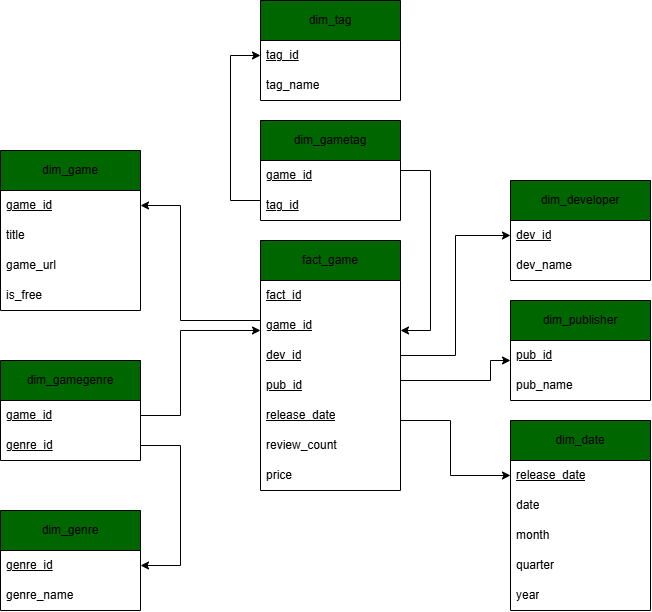

The diagram above was exported from draw.io. Its source (the exported page's mxGraphModel, read from the mxfile embedded in the PNG):
<mxGraphModel dx="1387" dy="1912" grid="1" gridSize="10" guides="1" tooltips="1" connect="1" arrows="1" fold="1" page="1" pageScale="1" pageWidth="827" pageHeight="1169" background="light-dark(#ffffff, #121212)" math="0" shadow="0">
  <root>
    <mxCell id="0" />
    <mxCell id="1" parent="0" />
    <mxCell id="ixCHecyKWtBfgKScr1gi-31" parent="1" style="swimlane;fontStyle=0;childLayout=stackLayout;horizontal=1;startSize=40;horizontalStack=0;resizeParent=1;resizeParentMax=0;resizeLast=0;collapsible=1;marginBottom=0;whiteSpace=wrap;html=1;fillColor=light-dark(#006600,#006600);fontColor=default;" value="dim_game" vertex="1">
      <mxGeometry height="160" width="140" x="120" y="110" as="geometry" />
    </mxCell>
    <mxCell id="ixCHecyKWtBfgKScr1gi-32" parent="ixCHecyKWtBfgKScr1gi-31" style="text;strokeColor=none;fillColor=none;align=left;verticalAlign=middle;spacingLeft=4;spacingRight=4;overflow=hidden;points=[[0,0.5],[1,0.5]];portConstraint=eastwest;rotatable=0;whiteSpace=wrap;html=1;fontStyle=4" value="&lt;span&gt;game_id&lt;/span&gt;" vertex="1">
      <mxGeometry height="30" width="140" y="40" as="geometry" />
    </mxCell>
    <mxCell id="ixCHecyKWtBfgKScr1gi-41" parent="ixCHecyKWtBfgKScr1gi-31" style="text;strokeColor=none;fillColor=none;align=left;verticalAlign=middle;spacingLeft=4;spacingRight=4;overflow=hidden;points=[[0,0.5],[1,0.5]];portConstraint=eastwest;rotatable=0;whiteSpace=wrap;html=1;fontStyle=0" value="&lt;span&gt;title&lt;/span&gt;" vertex="1">
      <mxGeometry height="30" width="140" y="70" as="geometry" />
    </mxCell>
    <mxCell id="ixCHecyKWtBfgKScr1gi-45" parent="ixCHecyKWtBfgKScr1gi-31" style="text;strokeColor=none;fillColor=none;align=left;verticalAlign=middle;spacingLeft=4;spacingRight=4;overflow=hidden;points=[[0,0.5],[1,0.5]];portConstraint=eastwest;rotatable=0;whiteSpace=wrap;html=1;fontStyle=0" value="&lt;span&gt;game_url&lt;/span&gt;" vertex="1">
      <mxGeometry height="30" width="140" y="100" as="geometry" />
    </mxCell>
    <mxCell id="ixCHecyKWtBfgKScr1gi-46" parent="ixCHecyKWtBfgKScr1gi-31" style="text;strokeColor=none;fillColor=none;align=left;verticalAlign=middle;spacingLeft=4;spacingRight=4;overflow=hidden;points=[[0,0.5],[1,0.5]];portConstraint=eastwest;rotatable=0;whiteSpace=wrap;html=1;fontStyle=0" value="&lt;span&gt;is_free&lt;/span&gt;" vertex="1">
      <mxGeometry height="30" width="140" y="130" as="geometry" />
    </mxCell>
    <mxCell id="ixCHecyKWtBfgKScr1gi-42" parent="1" style="swimlane;fontStyle=0;childLayout=stackLayout;horizontal=1;startSize=40;horizontalStack=0;resizeParent=1;resizeParentMax=0;resizeLast=0;collapsible=1;marginBottom=0;whiteSpace=wrap;html=1;fillColor=light-dark(#006600,#006600);fontColor=default;" value="fact_game" vertex="1">
      <mxGeometry height="250" width="140" x="380" y="200" as="geometry" />
    </mxCell>
    <mxCell id="ixCHecyKWtBfgKScr1gi-103" parent="ixCHecyKWtBfgKScr1gi-42" style="text;strokeColor=none;fillColor=none;align=left;verticalAlign=middle;spacingLeft=4;spacingRight=4;overflow=hidden;points=[[0,0.5],[1,0.5]];portConstraint=eastwest;rotatable=0;whiteSpace=wrap;html=1;fontStyle=4" value="&lt;span&gt;fact_id&lt;/span&gt;" vertex="1">
      <mxGeometry height="30" width="140" y="40" as="geometry" />
    </mxCell>
    <mxCell id="ixCHecyKWtBfgKScr1gi-43" parent="ixCHecyKWtBfgKScr1gi-42" style="text;strokeColor=none;fillColor=none;align=left;verticalAlign=middle;spacingLeft=4;spacingRight=4;overflow=hidden;points=[[0,0.5],[1,0.5]];portConstraint=eastwest;rotatable=0;whiteSpace=wrap;html=1;fontStyle=4" value="&lt;span&gt;game_id&lt;/span&gt;" vertex="1">
      <mxGeometry height="30" width="140" y="70" as="geometry" />
    </mxCell>
    <mxCell id="ixCHecyKWtBfgKScr1gi-44" parent="ixCHecyKWtBfgKScr1gi-42" style="text;strokeColor=none;fillColor=none;align=left;verticalAlign=middle;spacingLeft=4;spacingRight=4;overflow=hidden;points=[[0,0.5],[1,0.5]];portConstraint=eastwest;rotatable=0;whiteSpace=wrap;html=1;fontStyle=4" value="&lt;span&gt;dev_id&lt;/span&gt;" vertex="1">
      <mxGeometry height="30" width="140" y="100" as="geometry" />
    </mxCell>
    <mxCell id="ixCHecyKWtBfgKScr1gi-76" parent="ixCHecyKWtBfgKScr1gi-42" style="text;strokeColor=none;fillColor=none;align=left;verticalAlign=middle;spacingLeft=4;spacingRight=4;overflow=hidden;points=[[0,0.5],[1,0.5]];portConstraint=eastwest;rotatable=0;whiteSpace=wrap;html=1;fontStyle=4" value="&lt;span&gt;pub_id&lt;/span&gt;" vertex="1">
      <mxGeometry height="30" width="140" y="130" as="geometry" />
    </mxCell>
    <mxCell id="ixCHecyKWtBfgKScr1gi-90" parent="ixCHecyKWtBfgKScr1gi-42" style="text;strokeColor=none;fillColor=none;align=left;verticalAlign=middle;spacingLeft=4;spacingRight=4;overflow=hidden;points=[[0,0.5],[1,0.5]];portConstraint=eastwest;rotatable=0;whiteSpace=wrap;html=1;fontStyle=4" value="release_date" vertex="1">
      <mxGeometry height="30" width="140" y="160" as="geometry" />
    </mxCell>
    <mxCell id="ixCHecyKWtBfgKScr1gi-97" parent="ixCHecyKWtBfgKScr1gi-42" style="text;strokeColor=none;fillColor=none;align=left;verticalAlign=middle;spacingLeft=4;spacingRight=4;overflow=hidden;points=[[0,0.5],[1,0.5]];portConstraint=eastwest;rotatable=0;whiteSpace=wrap;html=1;fontStyle=0" value="review_count" vertex="1">
      <mxGeometry height="30" width="140" y="190" as="geometry" />
    </mxCell>
    <mxCell id="ixCHecyKWtBfgKScr1gi-99" parent="ixCHecyKWtBfgKScr1gi-42" style="text;strokeColor=none;fillColor=none;align=left;verticalAlign=middle;spacingLeft=4;spacingRight=4;overflow=hidden;points=[[0,0.5],[1,0.5]];portConstraint=eastwest;rotatable=0;whiteSpace=wrap;html=1;fontStyle=0" value="price" vertex="1">
      <mxGeometry height="30" width="140" y="220" as="geometry" />
    </mxCell>
    <mxCell id="ixCHecyKWtBfgKScr1gi-47" parent="1" style="swimlane;fontStyle=0;childLayout=stackLayout;horizontal=1;startSize=40;horizontalStack=0;resizeParent=1;resizeParentMax=0;resizeLast=0;collapsible=1;marginBottom=0;whiteSpace=wrap;html=1;fillColor=light-dark(#006600,#006600);fontColor=default;" value="dim_developer" vertex="1">
      <mxGeometry height="100" width="140" x="630" y="140" as="geometry" />
    </mxCell>
    <mxCell id="ixCHecyKWtBfgKScr1gi-48" parent="ixCHecyKWtBfgKScr1gi-47" style="text;strokeColor=none;fillColor=none;align=left;verticalAlign=middle;spacingLeft=4;spacingRight=4;overflow=hidden;points=[[0,0.5],[1,0.5]];portConstraint=eastwest;rotatable=0;whiteSpace=wrap;html=1;fontStyle=4" value="&lt;span&gt;dev_id&lt;/span&gt;" vertex="1">
      <mxGeometry height="30" width="140" y="40" as="geometry" />
    </mxCell>
    <mxCell id="ixCHecyKWtBfgKScr1gi-49" parent="ixCHecyKWtBfgKScr1gi-47" style="text;strokeColor=none;fillColor=none;align=left;verticalAlign=middle;spacingLeft=4;spacingRight=4;overflow=hidden;points=[[0,0.5],[1,0.5]];portConstraint=eastwest;rotatable=0;whiteSpace=wrap;html=1;fontStyle=0" value="&lt;span&gt;dev_name&lt;/span&gt;" vertex="1">
      <mxGeometry height="30" width="140" y="70" as="geometry" />
    </mxCell>
    <mxCell id="ixCHecyKWtBfgKScr1gi-52" parent="1" style="swimlane;fontStyle=0;childLayout=stackLayout;horizontal=1;startSize=40;horizontalStack=0;resizeParent=1;resizeParentMax=0;resizeLast=0;collapsible=1;marginBottom=0;whiteSpace=wrap;html=1;fillColor=light-dark(#006600,#006600);fontColor=default;" value="dim_publisher" vertex="1">
      <mxGeometry height="100" width="140" x="630" y="260" as="geometry" />
    </mxCell>
    <mxCell id="ixCHecyKWtBfgKScr1gi-53" parent="ixCHecyKWtBfgKScr1gi-52" style="text;strokeColor=none;fillColor=none;align=left;verticalAlign=middle;spacingLeft=4;spacingRight=4;overflow=hidden;points=[[0,0.5],[1,0.5]];portConstraint=eastwest;rotatable=0;whiteSpace=wrap;html=1;fontStyle=4" value="&lt;span&gt;pub_id&lt;/span&gt;" vertex="1">
      <mxGeometry height="30" width="140" y="40" as="geometry" />
    </mxCell>
    <mxCell id="ixCHecyKWtBfgKScr1gi-54" parent="ixCHecyKWtBfgKScr1gi-52" style="text;strokeColor=none;fillColor=none;align=left;verticalAlign=middle;spacingLeft=4;spacingRight=4;overflow=hidden;points=[[0,0.5],[1,0.5]];portConstraint=eastwest;rotatable=0;whiteSpace=wrap;html=1;fontStyle=0" value="&lt;span&gt;pub_name&lt;/span&gt;" vertex="1">
      <mxGeometry height="30" width="140" y="70" as="geometry" />
    </mxCell>
    <mxCell id="ixCHecyKWtBfgKScr1gi-55" parent="1" style="swimlane;fontStyle=0;childLayout=stackLayout;horizontal=1;startSize=40;horizontalStack=0;resizeParent=1;resizeParentMax=0;resizeLast=0;collapsible=1;marginBottom=0;whiteSpace=wrap;html=1;fillColor=light-dark(#006600,#006600);fontColor=default;" value="dim_tag" vertex="1">
      <mxGeometry height="100" width="140" x="380" y="-40" as="geometry" />
    </mxCell>
    <mxCell id="ixCHecyKWtBfgKScr1gi-56" parent="ixCHecyKWtBfgKScr1gi-55" style="text;strokeColor=none;fillColor=none;align=left;verticalAlign=middle;spacingLeft=4;spacingRight=4;overflow=hidden;points=[[0,0.5],[1,0.5]];portConstraint=eastwest;rotatable=0;whiteSpace=wrap;html=1;fontStyle=4" value="&lt;span&gt;tag_id&lt;/span&gt;" vertex="1">
      <mxGeometry height="30" width="140" y="40" as="geometry" />
    </mxCell>
    <mxCell id="ixCHecyKWtBfgKScr1gi-57" parent="ixCHecyKWtBfgKScr1gi-55" style="text;strokeColor=none;fillColor=none;align=left;verticalAlign=middle;spacingLeft=4;spacingRight=4;overflow=hidden;points=[[0,0.5],[1,0.5]];portConstraint=eastwest;rotatable=0;whiteSpace=wrap;html=1;fontStyle=0" value="&lt;span&gt;tag_name&lt;/span&gt;" vertex="1">
      <mxGeometry height="30" width="140" y="70" as="geometry" />
    </mxCell>
    <mxCell id="ixCHecyKWtBfgKScr1gi-59" parent="1" style="swimlane;fontStyle=0;childLayout=stackLayout;horizontal=1;startSize=40;horizontalStack=0;resizeParent=1;resizeParentMax=0;resizeLast=0;collapsible=1;marginBottom=0;whiteSpace=wrap;html=1;fillColor=light-dark(#006600,#006600);fontColor=default;" value="dim_gametag" vertex="1">
      <mxGeometry height="100" width="140" x="380" y="80" as="geometry" />
    </mxCell>
    <mxCell id="ixCHecyKWtBfgKScr1gi-62" parent="ixCHecyKWtBfgKScr1gi-59" style="text;strokeColor=none;fillColor=none;align=left;verticalAlign=middle;spacingLeft=4;spacingRight=4;overflow=hidden;points=[[0,0.5],[1,0.5]];portConstraint=eastwest;rotatable=0;whiteSpace=wrap;html=1;fontStyle=4" value="&lt;span&gt;game_id&lt;/span&gt;" vertex="1">
      <mxGeometry height="30" width="140" y="40" as="geometry" />
    </mxCell>
    <mxCell id="ixCHecyKWtBfgKScr1gi-60" parent="ixCHecyKWtBfgKScr1gi-59" style="text;strokeColor=none;fillColor=none;align=left;verticalAlign=middle;spacingLeft=4;spacingRight=4;overflow=hidden;points=[[0,0.5],[1,0.5]];portConstraint=eastwest;rotatable=0;whiteSpace=wrap;html=1;fontStyle=4" value="&lt;span&gt;tag_id&lt;/span&gt;" vertex="1">
      <mxGeometry height="30" width="140" y="70" as="geometry" />
    </mxCell>
    <mxCell id="ixCHecyKWtBfgKScr1gi-69" parent="1" style="swimlane;fontStyle=0;childLayout=stackLayout;horizontal=1;startSize=40;horizontalStack=0;resizeParent=1;resizeParentMax=0;resizeLast=0;collapsible=1;marginBottom=0;whiteSpace=wrap;html=1;fillColor=light-dark(#006600,#006600);fontColor=default;" value="dim_genre" vertex="1">
      <mxGeometry height="100" width="140" x="120" y="470" as="geometry" />
    </mxCell>
    <mxCell id="ixCHecyKWtBfgKScr1gi-70" parent="ixCHecyKWtBfgKScr1gi-69" style="text;strokeColor=none;fillColor=none;align=left;verticalAlign=middle;spacingLeft=4;spacingRight=4;overflow=hidden;points=[[0,0.5],[1,0.5]];portConstraint=eastwest;rotatable=0;whiteSpace=wrap;html=1;fontStyle=4" value="&lt;span&gt;genre_id&lt;/span&gt;" vertex="1">
      <mxGeometry height="30" width="140" y="40" as="geometry" />
    </mxCell>
    <mxCell id="ixCHecyKWtBfgKScr1gi-71" parent="ixCHecyKWtBfgKScr1gi-69" style="text;strokeColor=none;fillColor=none;align=left;verticalAlign=middle;spacingLeft=4;spacingRight=4;overflow=hidden;points=[[0,0.5],[1,0.5]];portConstraint=eastwest;rotatable=0;whiteSpace=wrap;html=1;fontStyle=0" value="&lt;span&gt;genre_name&lt;/span&gt;" vertex="1">
      <mxGeometry height="30" width="140" y="70" as="geometry" />
    </mxCell>
    <mxCell id="ixCHecyKWtBfgKScr1gi-72" parent="1" style="swimlane;fontStyle=0;childLayout=stackLayout;horizontal=1;startSize=40;horizontalStack=0;resizeParent=1;resizeParentMax=0;resizeLast=0;collapsible=1;marginBottom=0;whiteSpace=wrap;html=1;fillColor=light-dark(#006600,#006600);fontColor=default;" value="dim_gamegenre" vertex="1">
      <mxGeometry height="100" width="140" x="120" y="320" as="geometry" />
    </mxCell>
    <mxCell id="ixCHecyKWtBfgKScr1gi-73" parent="ixCHecyKWtBfgKScr1gi-72" style="text;strokeColor=none;fillColor=none;align=left;verticalAlign=middle;spacingLeft=4;spacingRight=4;overflow=hidden;points=[[0,0.5],[1,0.5]];portConstraint=eastwest;rotatable=0;whiteSpace=wrap;html=1;fontStyle=4" value="&lt;span&gt;game_id&lt;/span&gt;" vertex="1">
      <mxGeometry height="30" width="140" y="40" as="geometry" />
    </mxCell>
    <mxCell id="ixCHecyKWtBfgKScr1gi-74" parent="ixCHecyKWtBfgKScr1gi-72" style="text;strokeColor=none;fillColor=none;align=left;verticalAlign=middle;spacingLeft=4;spacingRight=4;overflow=hidden;points=[[0,0.5],[1,0.5]];portConstraint=eastwest;rotatable=0;whiteSpace=wrap;html=1;fontStyle=4" value="&lt;span&gt;genre_id&lt;/span&gt;" vertex="1">
      <mxGeometry height="30" width="140" y="70" as="geometry" />
    </mxCell>
    <mxCell id="ixCHecyKWtBfgKScr1gi-77" edge="1" parent="1" source="ixCHecyKWtBfgKScr1gi-43" style="edgeStyle=orthogonalEdgeStyle;rounded=0;orthogonalLoop=1;jettySize=auto;html=1;" target="ixCHecyKWtBfgKScr1gi-32">
      <mxGeometry relative="1" as="geometry">
        <Array as="points">
          <mxPoint x="300" y="280" />
          <mxPoint x="300" y="165" />
        </Array>
      </mxGeometry>
    </mxCell>
    <mxCell id="ixCHecyKWtBfgKScr1gi-78" edge="1" parent="1" source="ixCHecyKWtBfgKScr1gi-44" style="edgeStyle=orthogonalEdgeStyle;rounded=0;orthogonalLoop=1;jettySize=auto;html=1;" target="ixCHecyKWtBfgKScr1gi-48">
      <mxGeometry relative="1" as="geometry" />
    </mxCell>
    <mxCell id="ixCHecyKWtBfgKScr1gi-79" edge="1" parent="1" source="ixCHecyKWtBfgKScr1gi-76" style="edgeStyle=orthogonalEdgeStyle;rounded=0;orthogonalLoop=1;jettySize=auto;html=1;" target="ixCHecyKWtBfgKScr1gi-53">
      <mxGeometry relative="1" as="geometry">
        <Array as="points">
          <mxPoint x="610" y="340" />
          <mxPoint x="610" y="320" />
        </Array>
      </mxGeometry>
    </mxCell>
    <mxCell id="ixCHecyKWtBfgKScr1gi-82" edge="1" parent="1" source="ixCHecyKWtBfgKScr1gi-74" style="edgeStyle=orthogonalEdgeStyle;rounded=0;orthogonalLoop=1;jettySize=auto;html=1;" target="ixCHecyKWtBfgKScr1gi-70">
      <mxGeometry relative="1" as="geometry">
        <Array as="points">
          <mxPoint x="300" y="405" />
          <mxPoint x="300" y="525" />
        </Array>
      </mxGeometry>
    </mxCell>
    <mxCell id="ixCHecyKWtBfgKScr1gi-83" edge="1" parent="1" source="ixCHecyKWtBfgKScr1gi-73" style="edgeStyle=orthogonalEdgeStyle;rounded=0;orthogonalLoop=1;jettySize=auto;html=1;" target="ixCHecyKWtBfgKScr1gi-43">
      <mxGeometry relative="1" as="geometry">
        <Array as="points">
          <mxPoint x="300" y="375" />
          <mxPoint x="300" y="290" />
        </Array>
      </mxGeometry>
    </mxCell>
    <mxCell id="ixCHecyKWtBfgKScr1gi-84" parent="1" style="swimlane;fontStyle=0;childLayout=stackLayout;horizontal=1;startSize=40;horizontalStack=0;resizeParent=1;resizeParentMax=0;resizeLast=0;collapsible=1;marginBottom=0;whiteSpace=wrap;html=1;fillColor=light-dark(#006600,#006600);fontColor=default;" value="dim_date" vertex="1">
      <mxGeometry height="190" width="140" x="630" y="380" as="geometry" />
    </mxCell>
    <mxCell id="ixCHecyKWtBfgKScr1gi-85" parent="ixCHecyKWtBfgKScr1gi-84" style="text;strokeColor=none;fillColor=none;align=left;verticalAlign=middle;spacingLeft=4;spacingRight=4;overflow=hidden;points=[[0,0.5],[1,0.5]];portConstraint=eastwest;rotatable=0;whiteSpace=wrap;html=1;fontStyle=4" value="release_date" vertex="1">
      <mxGeometry height="30" width="140" y="40" as="geometry" />
    </mxCell>
    <mxCell id="ixCHecyKWtBfgKScr1gi-100" parent="ixCHecyKWtBfgKScr1gi-84" style="text;strokeColor=none;fillColor=none;align=left;verticalAlign=middle;spacingLeft=4;spacingRight=4;overflow=hidden;points=[[0,0.5],[1,0.5]];portConstraint=eastwest;rotatable=0;whiteSpace=wrap;html=1;fontStyle=0" value="date" vertex="1">
      <mxGeometry height="30" width="140" y="70" as="geometry" />
    </mxCell>
    <mxCell id="ixCHecyKWtBfgKScr1gi-86" parent="ixCHecyKWtBfgKScr1gi-84" style="text;strokeColor=none;fillColor=none;align=left;verticalAlign=middle;spacingLeft=4;spacingRight=4;overflow=hidden;points=[[0,0.5],[1,0.5]];portConstraint=eastwest;rotatable=0;whiteSpace=wrap;html=1;fontStyle=0" value="&lt;span&gt;month&lt;/span&gt;" vertex="1">
      <mxGeometry height="30" width="140" y="100" as="geometry" />
    </mxCell>
    <mxCell id="ixCHecyKWtBfgKScr1gi-87" parent="ixCHecyKWtBfgKScr1gi-84" style="text;strokeColor=none;fillColor=none;align=left;verticalAlign=middle;spacingLeft=4;spacingRight=4;overflow=hidden;points=[[0,0.5],[1,0.5]];portConstraint=eastwest;rotatable=0;whiteSpace=wrap;html=1;fontStyle=0" value="quarter" vertex="1">
      <mxGeometry height="30" width="140" y="130" as="geometry" />
    </mxCell>
    <mxCell id="ixCHecyKWtBfgKScr1gi-88" parent="ixCHecyKWtBfgKScr1gi-84" style="text;strokeColor=none;fillColor=none;align=left;verticalAlign=middle;spacingLeft=4;spacingRight=4;overflow=hidden;points=[[0,0.5],[1,0.5]];portConstraint=eastwest;rotatable=0;whiteSpace=wrap;html=1;fontStyle=0" value="&lt;span&gt;year&lt;/span&gt;" vertex="1">
      <mxGeometry height="30" width="140" y="160" as="geometry" />
    </mxCell>
    <mxCell id="ixCHecyKWtBfgKScr1gi-93" edge="1" parent="1" source="ixCHecyKWtBfgKScr1gi-62" style="edgeStyle=orthogonalEdgeStyle;rounded=0;orthogonalLoop=1;jettySize=auto;html=1;" target="ixCHecyKWtBfgKScr1gi-43">
      <mxGeometry relative="1" as="geometry">
        <Array as="points">
          <mxPoint x="550" y="130" />
          <mxPoint x="550" y="290" />
        </Array>
      </mxGeometry>
    </mxCell>
    <mxCell id="ixCHecyKWtBfgKScr1gi-94" edge="1" parent="1" source="ixCHecyKWtBfgKScr1gi-60" style="edgeStyle=orthogonalEdgeStyle;rounded=0;orthogonalLoop=1;jettySize=auto;html=1;" target="ixCHecyKWtBfgKScr1gi-56">
      <mxGeometry relative="1" as="geometry">
        <Array as="points">
          <mxPoint x="350" y="160" />
          <mxPoint x="350" y="15" />
        </Array>
      </mxGeometry>
    </mxCell>
    <mxCell id="ixCHecyKWtBfgKScr1gi-95" edge="1" parent="1" source="ixCHecyKWtBfgKScr1gi-90" style="edgeStyle=orthogonalEdgeStyle;rounded=0;orthogonalLoop=1;jettySize=auto;html=1;" target="ixCHecyKWtBfgKScr1gi-85">
      <mxGeometry relative="1" as="geometry">
        <Array as="points">
          <mxPoint x="570" y="380" />
          <mxPoint x="570" y="435" />
        </Array>
      </mxGeometry>
    </mxCell>
  </root>
</mxGraphModel>